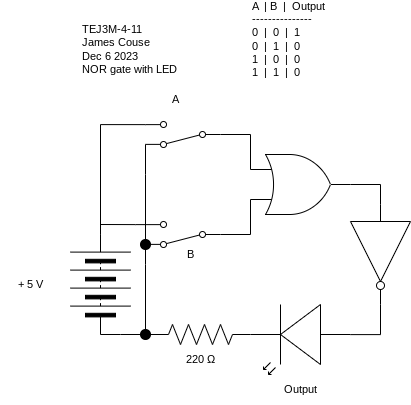

The diagram above was exported from draw.io. Its source (the exported page's mxGraphModel, read from the mxfile embedded in the PNG):
<mxGraphModel dx="911" dy="527" grid="1" gridSize="10" guides="1" tooltips="1" connect="1" arrows="1" fold="1" page="1" pageScale="1" pageWidth="827" pageHeight="1169" math="0" shadow="0">
  <root>
    <mxCell id="0" />
    <mxCell id="1" parent="0" />
    <mxCell id="17" style="edgeStyle=orthogonalEdgeStyle;shape=connector;rounded=0;html=1;exitX=0;exitY=0.5;exitDx=0;exitDy=0;entryX=0;entryY=0.5;entryDx=0;entryDy=0;labelBackgroundColor=default;strokeColor=default;fontFamily=Helvetica;fontSize=11;fontColor=default;endArrow=none;endFill=0;" parent="1" source="2" target="16" edge="1">
      <mxGeometry relative="1" as="geometry">
        <Array as="points">
          <mxPoint x="260" y="460" />
          <mxPoint x="260" y="460" />
        </Array>
      </mxGeometry>
    </mxCell>
    <mxCell id="2" value="" style="pointerEvents=1;verticalLabelPosition=bottom;shadow=0;dashed=0;align=center;html=1;verticalAlign=top;shape=mxgraph.electrical.miscellaneous.batteryStack;rotation=-90;" parent="1" vertex="1">
      <mxGeometry x="190" y="380" width="100" height="60" as="geometry" />
    </mxCell>
    <mxCell id="4" value="" style="verticalLabelPosition=bottom;shadow=0;dashed=0;align=center;html=1;verticalAlign=top;shape=mxgraph.electrical.opto_electronics.led_2;pointerEvents=1;rotation=-180;" parent="1" vertex="1">
      <mxGeometry x="390" y="430" width="100" height="70" as="geometry" />
    </mxCell>
    <mxCell id="10" value="+ 5 V" style="text;strokeColor=none;align=center;fillColor=none;html=1;verticalAlign=middle;whiteSpace=wrap;rounded=0;fontFamily=Helvetica;fontSize=11;fontColor=default;" parent="1" vertex="1">
      <mxGeometry x="140" y="395" width="60" height="30" as="geometry" />
    </mxCell>
    <mxCell id="11" value="TEJ3M-4-11&lt;br&gt;James Couse&lt;br&gt;Dec 6 2023&lt;br&gt;NOR gate with LED" style="text;strokeColor=none;align=left;fillColor=none;html=1;verticalAlign=middle;whiteSpace=wrap;rounded=0;fontFamily=Helvetica;fontSize=11;fontColor=default;" parent="1" vertex="1">
      <mxGeometry x="220" y="160" width="130" height="30" as="geometry" />
    </mxCell>
    <mxCell id="15" style="html=1;exitX=1;exitY=0.88;exitDx=0;exitDy=0;entryX=1;entryY=0.5;entryDx=0;entryDy=0;edgeStyle=orthogonalEdgeStyle;rounded=0;endArrow=none;endFill=0;" parent="1" source="13" target="2" edge="1">
      <mxGeometry relative="1" as="geometry" />
    </mxCell>
    <mxCell id="18" style="edgeStyle=orthogonalEdgeStyle;shape=connector;rounded=0;html=1;exitX=1;exitY=0.12;exitDx=0;exitDy=0;entryX=0.5;entryY=0;entryDx=0;entryDy=0;labelBackgroundColor=default;strokeColor=default;fontFamily=Helvetica;fontSize=11;fontColor=default;endArrow=none;endFill=0;" parent="1" source="13" target="16" edge="1">
      <mxGeometry relative="1" as="geometry">
        <Array as="points">
          <mxPoint x="285" y="390" />
          <mxPoint x="285" y="390" />
        </Array>
      </mxGeometry>
    </mxCell>
    <mxCell id="52" style="edgeStyle=orthogonalEdgeStyle;shape=connector;rounded=0;html=1;exitX=0;exitY=0.5;exitDx=0;exitDy=0;entryX=0;entryY=0.75;entryDx=0;entryDy=0;entryPerimeter=0;labelBackgroundColor=default;strokeColor=default;fontFamily=Helvetica;fontSize=11;fontColor=default;endArrow=none;endFill=0;" parent="1" source="13" edge="1">
      <mxGeometry relative="1" as="geometry">
        <mxPoint x="390" y="325" as="targetPoint" />
      </mxGeometry>
    </mxCell>
    <mxCell id="13" value="" style="shape=mxgraph.electrical.electro-mechanical.twoWaySwitch;aspect=fixed;elSwitchState=2;rotation=-180;" parent="1" vertex="1">
      <mxGeometry x="285" y="347" width="75" height="26" as="geometry" />
    </mxCell>
    <mxCell id="16" value="" style="ellipse;whiteSpace=wrap;html=1;aspect=fixed;fontFamily=Helvetica;fontSize=11;fontColor=default;strokeColor=#000000;fillColor=#000000;" parent="1" vertex="1">
      <mxGeometry x="280" y="455" width="10" height="10" as="geometry" />
    </mxCell>
    <mxCell id="20" value="&lt;div&gt;A&amp;nbsp; | B&amp;nbsp; |&amp;nbsp; Output&lt;/div&gt;&lt;div&gt;---------------&lt;/div&gt;&lt;div&gt;0&amp;nbsp; |&amp;nbsp; 0&amp;nbsp; |&amp;nbsp; 1&lt;/div&gt;&lt;div&gt;0&amp;nbsp; |&amp;nbsp; 1&amp;nbsp; |&amp;nbsp; 0&lt;/div&gt;&lt;div&gt;1&amp;nbsp; |&amp;nbsp; 0&amp;nbsp; |&amp;nbsp; 0&lt;/div&gt;&lt;div&gt;1&amp;nbsp; |&amp;nbsp; 1&amp;nbsp; |&amp;nbsp; 0&lt;/div&gt;" style="text;strokeColor=none;align=left;fillColor=none;html=1;verticalAlign=middle;whiteSpace=wrap;rounded=0;fontFamily=Helvetica;fontSize=11;fontColor=default;" parent="1" vertex="1">
      <mxGeometry x="390" y="150" width="80" height="30" as="geometry" />
    </mxCell>
    <mxCell id="21" value="B" style="text;strokeColor=none;align=center;fillColor=none;html=1;verticalAlign=middle;whiteSpace=wrap;rounded=0;fontFamily=Helvetica;fontSize=11;fontColor=default;" parent="1" vertex="1">
      <mxGeometry x="300" y="365" width="60" height="30" as="geometry" />
    </mxCell>
    <mxCell id="22" value="Output" style="text;strokeColor=none;align=center;fillColor=none;html=1;verticalAlign=middle;whiteSpace=wrap;rounded=0;fontFamily=Helvetica;fontSize=11;fontColor=default;" parent="1" vertex="1">
      <mxGeometry x="410" y="500" width="60" height="30" as="geometry" />
    </mxCell>
    <mxCell id="30" value="220 Ω" style="text;strokeColor=none;align=center;fillColor=none;html=1;verticalAlign=middle;whiteSpace=wrap;rounded=0;fontFamily=Helvetica;fontSize=11;fontColor=default;" parent="1" vertex="1">
      <mxGeometry x="310" y="470" width="60" height="30" as="geometry" />
    </mxCell>
    <mxCell id="41" style="edgeStyle=orthogonalEdgeStyle;shape=connector;rounded=0;html=1;exitX=1;exitY=0.88;exitDx=0;exitDy=0;entryX=1;entryY=0.5;entryDx=0;entryDy=0;labelBackgroundColor=default;strokeColor=default;fontFamily=Helvetica;fontSize=11;fontColor=default;endArrow=none;endFill=0;" parent="1" source="36" target="2" edge="1">
      <mxGeometry relative="1" as="geometry" />
    </mxCell>
    <mxCell id="45" style="edgeStyle=orthogonalEdgeStyle;shape=connector;rounded=0;html=1;exitX=1;exitY=0.12;exitDx=0;exitDy=0;entryX=0.5;entryY=0;entryDx=0;entryDy=0;labelBackgroundColor=default;strokeColor=default;fontFamily=Helvetica;fontSize=11;fontColor=default;endArrow=none;endFill=0;" parent="1" source="36" target="43" edge="1">
      <mxGeometry relative="1" as="geometry">
        <Array as="points">
          <mxPoint x="285" y="300" />
          <mxPoint x="285" y="300" />
        </Array>
      </mxGeometry>
    </mxCell>
    <mxCell id="51" style="edgeStyle=orthogonalEdgeStyle;shape=connector;rounded=0;html=1;exitX=0;exitY=0.5;exitDx=0;exitDy=0;entryX=0;entryY=0.25;entryDx=0;entryDy=0;entryPerimeter=0;labelBackgroundColor=default;strokeColor=default;fontFamily=Helvetica;fontSize=11;fontColor=default;endArrow=none;endFill=0;" parent="1" source="36" edge="1">
      <mxGeometry relative="1" as="geometry">
        <mxPoint x="390" y="295" as="targetPoint" />
      </mxGeometry>
    </mxCell>
    <mxCell id="36" value="" style="shape=mxgraph.electrical.electro-mechanical.twoWaySwitch;aspect=fixed;elSwitchState=2;rotation=-180;" parent="1" vertex="1">
      <mxGeometry x="285" y="247" width="75" height="26" as="geometry" />
    </mxCell>
    <mxCell id="43" value="" style="ellipse;whiteSpace=wrap;html=1;aspect=fixed;fontFamily=Helvetica;fontSize=11;fontColor=default;strokeColor=#000000;fillColor=#000000;" parent="1" vertex="1">
      <mxGeometry x="280" y="365" width="10" height="10" as="geometry" />
    </mxCell>
    <mxCell id="48" value="" style="pointerEvents=1;verticalLabelPosition=bottom;shadow=0;dashed=0;align=center;html=1;verticalAlign=top;shape=mxgraph.electrical.resistors.resistor_2;rotation=-180;" parent="1" vertex="1">
      <mxGeometry x="290" y="450" width="100" height="20" as="geometry" />
    </mxCell>
    <mxCell id="57" style="edgeStyle=orthogonalEdgeStyle;shape=connector;rounded=0;html=1;exitX=1;exitY=0.5;exitDx=0;exitDy=0;exitPerimeter=0;entryX=0;entryY=0.5;entryDx=0;entryDy=0;entryPerimeter=0;labelBackgroundColor=default;strokeColor=default;fontFamily=Helvetica;fontSize=11;fontColor=default;endArrow=none;endFill=0;" parent="1" target="55" edge="1">
      <mxGeometry relative="1" as="geometry">
        <mxPoint x="490" y="310" as="sourcePoint" />
        <Array as="points">
          <mxPoint x="520" y="310" />
        </Array>
      </mxGeometry>
    </mxCell>
    <mxCell id="54" value="A" style="text;strokeColor=none;align=center;fillColor=none;html=1;verticalAlign=middle;whiteSpace=wrap;rounded=0;fontFamily=Helvetica;fontSize=11;fontColor=default;" parent="1" vertex="1">
      <mxGeometry x="285" y="210" width="60" height="30" as="geometry" />
    </mxCell>
    <mxCell id="58" style="edgeStyle=orthogonalEdgeStyle;shape=connector;rounded=0;html=1;exitX=1;exitY=0.5;exitDx=0;exitDy=0;exitPerimeter=0;entryX=0;entryY=0.57;entryDx=0;entryDy=0;entryPerimeter=0;labelBackgroundColor=default;strokeColor=default;fontFamily=Helvetica;fontSize=11;fontColor=default;endArrow=none;endFill=0;" parent="1" source="55" target="4" edge="1">
      <mxGeometry relative="1" as="geometry" />
    </mxCell>
    <mxCell id="55" value="" style="verticalLabelPosition=bottom;shadow=0;dashed=0;align=center;html=1;verticalAlign=top;shape=mxgraph.electrical.logic_gates.inverter_2;rotation=90;" parent="1" vertex="1">
      <mxGeometry x="470" y="350" width="100" height="60" as="geometry" />
    </mxCell>
    <mxCell id="59" value="" style="verticalLabelPosition=bottom;shadow=0;dashed=0;align=center;html=1;verticalAlign=top;shape=mxgraph.electrical.logic_gates.logic_gate;operation=or;" vertex="1" parent="1">
      <mxGeometry x="390" y="280" width="100" height="60" as="geometry" />
    </mxCell>
  </root>
</mxGraphModel>